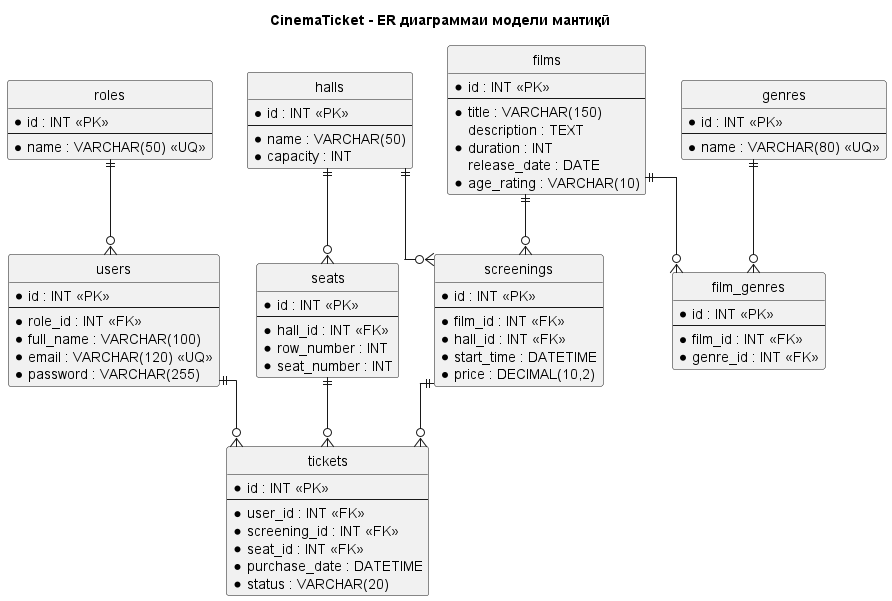

The diagram above was rendered by PlantUML. Its source (embedded in the PNG):
@startuml er-diagram
title CinemaTicket - ER диаграммаи модели мантиқӣ

hide circle
skinparam linetype ortho
skinparam entity {
    BackgroundColor White
    BorderColor Black
}

entity roles {
  * id : INT <<PK>>
  --
  * name : VARCHAR(50) <<UQ>>
}

entity users {
  * id : INT <<PK>>
  --
  * role_id : INT <<FK>>
  * full_name : VARCHAR(100)
  * email : VARCHAR(120) <<UQ>>
  * password : VARCHAR(255)
}

entity films {
  * id : INT <<PK>>
  --
  * title : VARCHAR(150)
  description : TEXT
  * duration : INT
  release_date : DATE
  * age_rating : VARCHAR(10)
}

entity genres {
  * id : INT <<PK>>
  --
  * name : VARCHAR(80) <<UQ>>
}

entity film_genres {
  * id : INT <<PK>>
  --
  * film_id : INT <<FK>>
  * genre_id : INT <<FK>>
}

entity halls {
  * id : INT <<PK>>
  --
  * name : VARCHAR(50)
  * capacity : INT
}

entity seats {
  * id : INT <<PK>>
  --
  * hall_id : INT <<FK>>
  * row_number : INT
  * seat_number : INT
}

entity screenings {
  * id : INT <<PK>>
  --
  * film_id : INT <<FK>>
  * hall_id : INT <<FK>>
  * start_time : DATETIME
  * price : DECIMAL(10,2)
}

entity tickets {
  * id : INT <<PK>>
  --
  * user_id : INT <<FK>>
  * screening_id : INT <<FK>>
  * seat_id : INT <<FK>>
  * purchase_date : DATETIME
  * status : VARCHAR(20)
}

roles ||--o{ users
films ||--o{ film_genres
genres ||--o{ film_genres
halls ||--o{ seats
films ||--o{ screenings
halls ||--o{ screenings
users ||--o{ tickets
screenings ||--o{ tickets
seats ||--o{ tickets

@enduml